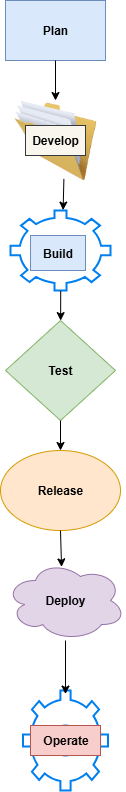

The diagram above was exported from draw.io. Its source (the exported page's mxGraphModel, read from the mxfile embedded in the PNG):
<mxGraphModel dx="1034" dy="666" grid="1" gridSize="10" guides="1" tooltips="1" connect="1" arrows="1" fold="1" page="1" pageScale="1" pageWidth="850" pageHeight="1100" math="0" shadow="0">
  <root>
    <mxCell id="0" />
    <mxCell id="1" parent="0" />
    <mxCell id="8sr9m7LzWId-5ZdULevq-1" value="&lt;p&gt;&lt;b&gt;Plan&lt;/b&gt;&lt;/p&gt;" style="whiteSpace=wrap;html=1;fillColor=#dae8fc;strokeColor=#6c8ebf;" vertex="1" parent="1">
      <mxGeometry x="390" y="50" width="100" height="60" as="geometry" />
    </mxCell>
    <mxCell id="8sr9m7LzWId-5ZdULevq-3" value="" style="image;html=1;image=img/lib/clip_art/general/Full_Folder_128x128.png" vertex="1" parent="1">
      <mxGeometry x="390" y="150" width="100" height="80" as="geometry" />
    </mxCell>
    <mxCell id="8sr9m7LzWId-5ZdULevq-4" value="" style="html=1;verticalLabelPosition=bottom;align=center;labelBackgroundColor=#ffffff;verticalAlign=top;strokeWidth=2;strokeColor=#0080F0;shadow=0;dashed=0;shape=mxgraph.ios7.icons.settings;" vertex="1" parent="1">
      <mxGeometry x="395" y="260" width="100" height="80" as="geometry" />
    </mxCell>
    <mxCell id="8sr9m7LzWId-5ZdULevq-5" value="&lt;b&gt;Test&lt;/b&gt;" style="rhombus;whiteSpace=wrap;html=1;fillColor=#d5e8d4;strokeColor=#82b366;" vertex="1" parent="1">
      <mxGeometry x="390" y="370" width="110" height="100" as="geometry" />
    </mxCell>
    <mxCell id="8sr9m7LzWId-5ZdULevq-6" value="&lt;b&gt;Release&lt;/b&gt;" style="ellipse;whiteSpace=wrap;html=1;fillColor=#ffe6cc;strokeColor=#d79b00;" vertex="1" parent="1">
      <mxGeometry x="385" y="500" width="120" height="80" as="geometry" />
    </mxCell>
    <mxCell id="8sr9m7LzWId-5ZdULevq-7" value="&lt;b&gt;Deploy&lt;/b&gt;" style="ellipse;shape=cloud;whiteSpace=wrap;html=1;fillColor=#e1d5e7;strokeColor=#9673a6;" vertex="1" parent="1">
      <mxGeometry x="390" y="610" width="120" height="80" as="geometry" />
    </mxCell>
    <mxCell id="8sr9m7LzWId-5ZdULevq-8" value="" style="html=1;verticalLabelPosition=bottom;align=center;labelBackgroundColor=#ffffff;verticalAlign=top;strokeWidth=2;strokeColor=#0080F0;shadow=0;dashed=0;shape=mxgraph.ios7.icons.settings;" vertex="1" parent="1">
      <mxGeometry x="407.5" y="740" width="85" height="100" as="geometry" />
    </mxCell>
    <mxCell id="8sr9m7LzWId-5ZdULevq-11" value="&lt;p&gt;&lt;font style=&quot;color: rgb(0, 0, 0);&quot;&gt;&lt;b style=&quot;&quot;&gt;Develop&lt;/b&gt;&lt;/font&gt;&lt;/p&gt;" style="text;html=1;align=center;verticalAlign=middle;whiteSpace=wrap;rounded=0;fillColor=#f9f7ed;strokeColor=#36393d;" vertex="1" parent="1">
      <mxGeometry x="410" y="175" width="60" height="30" as="geometry" />
    </mxCell>
    <mxCell id="8sr9m7LzWId-5ZdULevq-12" value="&lt;b&gt;Build&lt;/b&gt;" style="text;html=1;align=center;verticalAlign=middle;whiteSpace=wrap;rounded=0;fillColor=#dae8fc;strokeColor=#6c8ebf;" vertex="1" parent="1">
      <mxGeometry x="415" y="285" width="55" height="35" as="geometry" />
    </mxCell>
    <mxCell id="8sr9m7LzWId-5ZdULevq-13" value="&lt;b&gt;Operate&lt;/b&gt;" style="text;html=1;align=center;verticalAlign=middle;resizable=0;points=[];autosize=1;strokeColor=#b85450;fillColor=#f8cecc;" vertex="1" parent="1">
      <mxGeometry x="415" y="775" width="70" height="30" as="geometry" />
    </mxCell>
    <mxCell id="8sr9m7LzWId-5ZdULevq-14" value="" style="endArrow=classic;html=1;rounded=0;entryX=0.5;entryY=0;entryDx=0;entryDy=0;exitX=0.5;exitY=1;exitDx=0;exitDy=0;" edge="1" parent="1" source="8sr9m7LzWId-5ZdULevq-1" target="8sr9m7LzWId-5ZdULevq-3">
      <mxGeometry width="50" height="50" relative="1" as="geometry">
        <mxPoint x="410" y="150" as="sourcePoint" />
        <mxPoint x="460" y="100" as="targetPoint" />
      </mxGeometry>
    </mxCell>
    <mxCell id="8sr9m7LzWId-5ZdULevq-15" value="" style="endArrow=classic;html=1;rounded=0;entryX=0.526;entryY=-0.005;entryDx=0;entryDy=0;entryPerimeter=0;exitX=0.584;exitY=0.98;exitDx=0;exitDy=0;exitPerimeter=0;" edge="1" parent="1" source="8sr9m7LzWId-5ZdULevq-3" target="8sr9m7LzWId-5ZdULevq-4">
      <mxGeometry width="50" height="50" relative="1" as="geometry">
        <mxPoint x="448" y="230" as="sourcePoint" />
        <mxPoint x="460" y="220" as="targetPoint" />
      </mxGeometry>
    </mxCell>
    <mxCell id="8sr9m7LzWId-5ZdULevq-17" value="" style="endArrow=classic;html=1;rounded=0;exitX=0.502;exitY=1.005;exitDx=0;exitDy=0;exitPerimeter=0;" edge="1" parent="1" source="8sr9m7LzWId-5ZdULevq-4" target="8sr9m7LzWId-5ZdULevq-5">
      <mxGeometry width="50" height="50" relative="1" as="geometry">
        <mxPoint x="450" y="340" as="sourcePoint" />
        <mxPoint x="450" y="160" as="targetPoint" />
      </mxGeometry>
    </mxCell>
    <mxCell id="8sr9m7LzWId-5ZdULevq-18" value="" style="endArrow=classic;html=1;rounded=0;exitX=0.5;exitY=1;exitDx=0;exitDy=0;entryX=0.5;entryY=0;entryDx=0;entryDy=0;" edge="1" parent="1" source="8sr9m7LzWId-5ZdULevq-5" target="8sr9m7LzWId-5ZdULevq-6">
      <mxGeometry width="50" height="50" relative="1" as="geometry">
        <mxPoint x="455" y="350" as="sourcePoint" />
        <mxPoint x="455" y="380" as="targetPoint" />
      </mxGeometry>
    </mxCell>
    <mxCell id="8sr9m7LzWId-5ZdULevq-19" value="" style="endArrow=classic;html=1;rounded=0;entryX=0.467;entryY=0.08;entryDx=0;entryDy=0;entryPerimeter=0;exitX=0.5;exitY=1;exitDx=0;exitDy=0;" edge="1" parent="1" source="8sr9m7LzWId-5ZdULevq-6" target="8sr9m7LzWId-5ZdULevq-7">
      <mxGeometry width="50" height="50" relative="1" as="geometry">
        <mxPoint x="400" y="530" as="sourcePoint" />
        <mxPoint x="450" y="480" as="targetPoint" />
      </mxGeometry>
    </mxCell>
    <mxCell id="8sr9m7LzWId-5ZdULevq-20" value="" style="endArrow=classic;html=1;rounded=0;entryX=0.5;entryY=0.036;entryDx=0;entryDy=0;entryPerimeter=0;" edge="1" parent="1" target="8sr9m7LzWId-5ZdULevq-8">
      <mxGeometry width="50" height="50" relative="1" as="geometry">
        <mxPoint x="450" y="690" as="sourcePoint" />
        <mxPoint x="460" y="690" as="targetPoint" />
      </mxGeometry>
    </mxCell>
  </root>
</mxGraphModel>